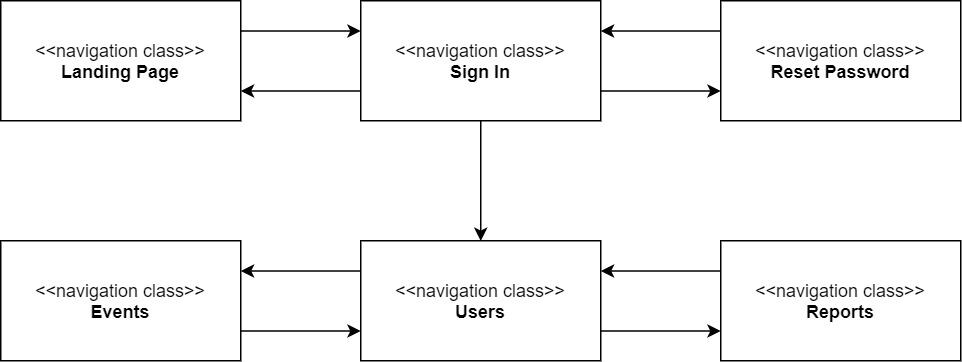

The diagram above was exported from draw.io. Its source (the exported page's mxGraphModel, read from the mxfile embedded in the PNG):
<mxGraphModel dx="1185" dy="594" grid="1" gridSize="10" guides="1" tooltips="1" connect="1" arrows="1" fold="1" page="1" pageScale="1" pageWidth="850" pageHeight="1100" math="0" shadow="0">
  <root>
    <mxCell id="0" />
    <mxCell id="1" parent="0" />
    <mxCell id="7V9x3wuyukDRf3qKA0rx-83" style="edgeStyle=orthogonalEdgeStyle;rounded=0;orthogonalLoop=1;jettySize=auto;html=1;exitX=1;exitY=0.25;exitDx=0;exitDy=0;entryX=0;entryY=0.25;entryDx=0;entryDy=0;startArrow=none;startFill=0;endArrow=classic;endFill=1;" edge="1" parent="1" source="7V9x3wuyukDRf3qKA0rx-1" target="7V9x3wuyukDRf3qKA0rx-4">
      <mxGeometry relative="1" as="geometry" />
    </mxCell>
    <mxCell id="7V9x3wuyukDRf3qKA0rx-1" value="&amp;lt;&amp;lt;navigation class&amp;gt;&amp;gt;&lt;br&gt;&lt;b&gt;Landing Page&lt;/b&gt;" style="rounded=0;whiteSpace=wrap;html=1;" vertex="1" parent="1">
      <mxGeometry x="160" y="40" width="160" height="80" as="geometry" />
    </mxCell>
    <mxCell id="7V9x3wuyukDRf3qKA0rx-72" style="edgeStyle=orthogonalEdgeStyle;rounded=0;orthogonalLoop=1;jettySize=auto;html=1;exitX=1;exitY=0.75;exitDx=0;exitDy=0;entryX=0;entryY=0.75;entryDx=0;entryDy=0;startArrow=none;startFill=0;" edge="1" parent="1" source="7V9x3wuyukDRf3qKA0rx-4" target="7V9x3wuyukDRf3qKA0rx-3">
      <mxGeometry relative="1" as="geometry" />
    </mxCell>
    <mxCell id="7V9x3wuyukDRf3qKA0rx-75" style="edgeStyle=orthogonalEdgeStyle;rounded=0;orthogonalLoop=1;jettySize=auto;html=1;exitX=0.5;exitY=1;exitDx=0;exitDy=0;entryX=0.5;entryY=0;entryDx=0;entryDy=0;startArrow=none;startFill=0;" edge="1" parent="1" source="7V9x3wuyukDRf3qKA0rx-4" target="7V9x3wuyukDRf3qKA0rx-80">
      <mxGeometry relative="1" as="geometry">
        <mxPoint x="480" y="360.16666666666674" as="targetPoint" />
      </mxGeometry>
    </mxCell>
    <mxCell id="7V9x3wuyukDRf3qKA0rx-84" style="edgeStyle=orthogonalEdgeStyle;rounded=0;orthogonalLoop=1;jettySize=auto;html=1;exitX=0;exitY=0.75;exitDx=0;exitDy=0;entryX=1;entryY=0.75;entryDx=0;entryDy=0;startArrow=none;startFill=0;endArrow=classic;endFill=1;" edge="1" parent="1" source="7V9x3wuyukDRf3qKA0rx-4" target="7V9x3wuyukDRf3qKA0rx-1">
      <mxGeometry relative="1" as="geometry" />
    </mxCell>
    <mxCell id="7V9x3wuyukDRf3qKA0rx-4" value="&amp;lt;&amp;lt;navigation class&amp;gt;&amp;gt;&lt;br&gt;&lt;b&gt;Sign In&lt;/b&gt;" style="rounded=0;whiteSpace=wrap;html=1;" vertex="1" parent="1">
      <mxGeometry x="400" y="40" width="160" height="80" as="geometry" />
    </mxCell>
    <mxCell id="7V9x3wuyukDRf3qKA0rx-73" style="edgeStyle=orthogonalEdgeStyle;rounded=0;orthogonalLoop=1;jettySize=auto;html=1;exitX=0;exitY=0.25;exitDx=0;exitDy=0;entryX=1;entryY=0.25;entryDx=0;entryDy=0;startArrow=none;startFill=0;" edge="1" parent="1" source="7V9x3wuyukDRf3qKA0rx-3" target="7V9x3wuyukDRf3qKA0rx-4">
      <mxGeometry relative="1" as="geometry" />
    </mxCell>
    <mxCell id="7V9x3wuyukDRf3qKA0rx-3" value="&amp;lt;&amp;lt;navigation class&amp;gt;&amp;gt;&lt;br&gt;&lt;b&gt;Reset Password&lt;/b&gt;" style="rounded=0;whiteSpace=wrap;html=1;" vertex="1" parent="1">
      <mxGeometry x="640" y="40" width="160" height="80" as="geometry" />
    </mxCell>
    <mxCell id="7V9x3wuyukDRf3qKA0rx-90" style="edgeStyle=orthogonalEdgeStyle;rounded=0;orthogonalLoop=1;jettySize=auto;html=1;exitX=0;exitY=0.25;exitDx=0;exitDy=0;entryX=1;entryY=0.25;entryDx=0;entryDy=0;startArrow=none;startFill=0;endArrow=classic;endFill=1;" edge="1" parent="1" source="7V9x3wuyukDRf3qKA0rx-80" target="7V9x3wuyukDRf3qKA0rx-89">
      <mxGeometry relative="1" as="geometry" />
    </mxCell>
    <mxCell id="7V9x3wuyukDRf3qKA0rx-93" style="edgeStyle=orthogonalEdgeStyle;rounded=0;orthogonalLoop=1;jettySize=auto;html=1;exitX=1;exitY=0.75;exitDx=0;exitDy=0;entryX=0;entryY=0.75;entryDx=0;entryDy=0;startArrow=none;startFill=0;endArrow=classic;endFill=1;" edge="1" parent="1" source="7V9x3wuyukDRf3qKA0rx-80" target="7V9x3wuyukDRf3qKA0rx-87">
      <mxGeometry relative="1" as="geometry" />
    </mxCell>
    <mxCell id="7V9x3wuyukDRf3qKA0rx-80" value="&amp;lt;&amp;lt;navigation class&amp;gt;&amp;gt;&lt;br&gt;&lt;b&gt;Users&lt;/b&gt;" style="rounded=0;whiteSpace=wrap;html=1;" vertex="1" parent="1">
      <mxGeometry x="400" y="200" width="160" height="80" as="geometry" />
    </mxCell>
    <mxCell id="7V9x3wuyukDRf3qKA0rx-92" style="edgeStyle=orthogonalEdgeStyle;rounded=0;orthogonalLoop=1;jettySize=auto;html=1;exitX=0;exitY=0.25;exitDx=0;exitDy=0;entryX=1;entryY=0.25;entryDx=0;entryDy=0;startArrow=none;startFill=0;endArrow=classic;endFill=1;" edge="1" parent="1" source="7V9x3wuyukDRf3qKA0rx-87" target="7V9x3wuyukDRf3qKA0rx-80">
      <mxGeometry relative="1" as="geometry" />
    </mxCell>
    <mxCell id="7V9x3wuyukDRf3qKA0rx-87" value="&amp;lt;&amp;lt;navigation class&amp;gt;&amp;gt;&lt;br&gt;&lt;b&gt;Reports&lt;/b&gt;" style="rounded=0;whiteSpace=wrap;html=1;" vertex="1" parent="1">
      <mxGeometry x="640" y="200" width="160" height="80" as="geometry" />
    </mxCell>
    <mxCell id="7V9x3wuyukDRf3qKA0rx-91" style="edgeStyle=orthogonalEdgeStyle;rounded=0;orthogonalLoop=1;jettySize=auto;html=1;exitX=1;exitY=0.75;exitDx=0;exitDy=0;entryX=0;entryY=0.75;entryDx=0;entryDy=0;startArrow=none;startFill=0;endArrow=classic;endFill=1;" edge="1" parent="1" source="7V9x3wuyukDRf3qKA0rx-89" target="7V9x3wuyukDRf3qKA0rx-80">
      <mxGeometry relative="1" as="geometry" />
    </mxCell>
    <mxCell id="7V9x3wuyukDRf3qKA0rx-89" value="&amp;lt;&amp;lt;navigation class&amp;gt;&amp;gt;&lt;br&gt;&lt;b&gt;Events&lt;/b&gt;" style="rounded=0;whiteSpace=wrap;html=1;" vertex="1" parent="1">
      <mxGeometry x="160" y="200" width="160" height="80" as="geometry" />
    </mxCell>
  </root>
</mxGraphModel>